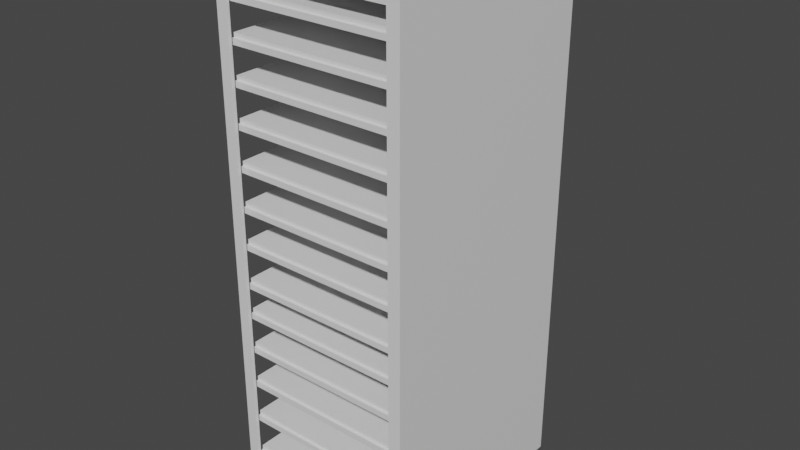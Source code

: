 # Source: UNITY_rACK.blend  (saved by Blender 2.80.75; exported with 4.5.12 LTS)
import bpy
from mathutils import Matrix  # noqa: F401  (used for matrix-valued properties, if any)

bpy.ops.wm.read_factory_settings(use_empty=True)
scene = bpy.context.scene
scene.name = 'Scene'

# ---- collections
col_collection = bpy.data.collections.new('Collection'); scene.collection.children.link(col_collection)

# ---- materials (node trees are filled in below, after node groups)
mat_material_001 = bpy.data.materials.new('Material.001')
mat_material_001.alpha_threshold = 0.0
mat_material_001.use_transparent_shadow = False
mat_material_001.line_color = (0.0, 0.0, 0.0, 1.0)
mat_material_039 = bpy.data.materials.new('Material.039')
mat_material_039.alpha_threshold = 0.0
mat_material_039.use_transparent_shadow = False
mat_material_039.line_color = (0.0, 0.0, 0.0, 1.0)
mat_material = bpy.data.materials.new('Material')
mat_material.alpha_threshold = 0.0
mat_material.use_transparent_shadow = False
mat_material.line_color = (0.0, 0.0, 0.0, 1.0)
mat_material_002 = bpy.data.materials.new('Material.002')
mat_material_002.alpha_threshold = 0.0
mat_material_002.use_transparent_shadow = False
mat_material_002.line_color = (0.0, 0.0, 0.0, 1.0)
mat_material_003 = bpy.data.materials.new('Material.003')
mat_material_003.alpha_threshold = 0.0
mat_material_003.use_transparent_shadow = False
mat_material_003.line_color = (0.0, 0.0, 0.0, 1.0)
mat_material_006 = bpy.data.materials.new('Material.006')
mat_material_006.alpha_threshold = 0.0
mat_material_006.use_transparent_shadow = False
mat_material_006.line_color = (0.0, 0.0, 0.0, 1.0)
mat_material_005 = bpy.data.materials.new('Material.005')
mat_material_005.alpha_threshold = 0.0
mat_material_005.use_transparent_shadow = False
mat_material_005.line_color = (0.0, 0.0, 0.0, 1.0)
mat_material_004 = bpy.data.materials.new('Material.004')
mat_material_004.alpha_threshold = 0.0
mat_material_004.use_transparent_shadow = False
mat_material_004.line_color = (0.0, 0.0, 0.0, 1.0)
mat_material_009 = bpy.data.materials.new('Material.009')
mat_material_009.alpha_threshold = 0.0
mat_material_009.use_transparent_shadow = False
mat_material_009.line_color = (0.0, 0.0, 0.0, 1.0)
mat_material_008 = bpy.data.materials.new('Material.008')
mat_material_008.alpha_threshold = 0.0
mat_material_008.use_transparent_shadow = False
mat_material_008.line_color = (0.0, 0.0, 0.0, 1.0)
mat_material_007 = bpy.data.materials.new('Material.007')
mat_material_007.alpha_threshold = 0.0
mat_material_007.use_transparent_shadow = False
mat_material_007.line_color = (0.0, 0.0, 0.0, 1.0)
mat_material_012 = bpy.data.materials.new('Material.012')
mat_material_012.alpha_threshold = 0.0
mat_material_012.use_transparent_shadow = False
mat_material_012.line_color = (0.0, 0.0, 0.0, 1.0)
mat_material_011 = bpy.data.materials.new('Material.011')
mat_material_011.alpha_threshold = 0.0
mat_material_011.use_transparent_shadow = False
mat_material_011.line_color = (0.0, 0.0, 0.0, 1.0)
mat_material_010 = bpy.data.materials.new('Material.010')
mat_material_010.alpha_threshold = 0.0
mat_material_010.use_transparent_shadow = False
mat_material_010.line_color = (0.0, 0.0, 0.0, 1.0)
mat_material_015 = bpy.data.materials.new('Material.015')
mat_material_015.alpha_threshold = 0.0
mat_material_015.use_transparent_shadow = False
mat_material_015.line_color = (0.0, 0.0, 0.0, 1.0)
mat_material_014 = bpy.data.materials.new('Material.014')
mat_material_014.alpha_threshold = 0.0
mat_material_014.use_transparent_shadow = False
mat_material_014.line_color = (0.0, 0.0, 0.0, 1.0)
mat_material_013 = bpy.data.materials.new('Material.013')
mat_material_013.alpha_threshold = 0.0
mat_material_013.use_transparent_shadow = False
mat_material_013.line_color = (0.0, 0.0, 0.0, 1.0)
mat_material_018 = bpy.data.materials.new('Material.018')
mat_material_018.alpha_threshold = 0.0
mat_material_018.use_transparent_shadow = False
mat_material_018.line_color = (0.0, 0.0, 0.0, 1.0)
mat_material_017 = bpy.data.materials.new('Material.017')
mat_material_017.alpha_threshold = 0.0
mat_material_017.use_transparent_shadow = False
mat_material_017.line_color = (0.0, 0.0, 0.0, 1.0)
mat_material_016 = bpy.data.materials.new('Material.016')
mat_material_016.alpha_threshold = 0.0
mat_material_016.use_transparent_shadow = False
mat_material_016.line_color = (0.0, 0.0, 0.0, 1.0)
mat_material_021 = bpy.data.materials.new('Material.021')
mat_material_021.alpha_threshold = 0.0
mat_material_021.use_transparent_shadow = False
mat_material_021.line_color = (0.0, 0.0, 0.0, 1.0)
mat_material_020 = bpy.data.materials.new('Material.020')
mat_material_020.alpha_threshold = 0.0
mat_material_020.use_transparent_shadow = False
mat_material_020.line_color = (0.0, 0.0, 0.0, 1.0)
mat_material_019 = bpy.data.materials.new('Material.019')
mat_material_019.alpha_threshold = 0.0
mat_material_019.use_transparent_shadow = False
mat_material_019.line_color = (0.0, 0.0, 0.0, 1.0)
mat_material_024 = bpy.data.materials.new('Material.024')
mat_material_024.alpha_threshold = 0.0
mat_material_024.use_transparent_shadow = False
mat_material_024.line_color = (0.0, 0.0, 0.0, 1.0)
mat_material_023 = bpy.data.materials.new('Material.023')
mat_material_023.alpha_threshold = 0.0
mat_material_023.use_transparent_shadow = False
mat_material_023.line_color = (0.0, 0.0, 0.0, 1.0)
mat_material_022 = bpy.data.materials.new('Material.022')
mat_material_022.alpha_threshold = 0.0
mat_material_022.use_transparent_shadow = False
mat_material_022.line_color = (0.0, 0.0, 0.0, 1.0)
mat_material_027 = bpy.data.materials.new('Material.027')
mat_material_027.alpha_threshold = 0.0
mat_material_027.use_transparent_shadow = False
mat_material_027.line_color = (0.0, 0.0, 0.0, 1.0)
mat_material_026 = bpy.data.materials.new('Material.026')
mat_material_026.alpha_threshold = 0.0
mat_material_026.use_transparent_shadow = False
mat_material_026.line_color = (0.0, 0.0, 0.0, 1.0)
mat_material_025 = bpy.data.materials.new('Material.025')
mat_material_025.alpha_threshold = 0.0
mat_material_025.use_transparent_shadow = False
mat_material_025.line_color = (0.0, 0.0, 0.0, 1.0)
mat_material_030 = bpy.data.materials.new('Material.030')
mat_material_030.alpha_threshold = 0.0
mat_material_030.use_transparent_shadow = False
mat_material_030.line_color = (0.0, 0.0, 0.0, 1.0)
mat_material_029 = bpy.data.materials.new('Material.029')
mat_material_029.alpha_threshold = 0.0
mat_material_029.use_transparent_shadow = False
mat_material_029.line_color = (0.0, 0.0, 0.0, 1.0)
mat_material_028 = bpy.data.materials.new('Material.028')
mat_material_028.alpha_threshold = 0.0
mat_material_028.use_transparent_shadow = False
mat_material_028.line_color = (0.0, 0.0, 0.0, 1.0)
mat_material_033 = bpy.data.materials.new('Material.033')
mat_material_033.alpha_threshold = 0.0
mat_material_033.use_transparent_shadow = False
mat_material_033.line_color = (0.0, 0.0, 0.0, 1.0)
mat_material_032 = bpy.data.materials.new('Material.032')
mat_material_032.alpha_threshold = 0.0
mat_material_032.use_transparent_shadow = False
mat_material_032.line_color = (0.0, 0.0, 0.0, 1.0)
mat_material_031 = bpy.data.materials.new('Material.031')
mat_material_031.alpha_threshold = 0.0
mat_material_031.use_transparent_shadow = False
mat_material_031.line_color = (0.0, 0.0, 0.0, 1.0)
mat_material_036 = bpy.data.materials.new('Material.036')
mat_material_036.alpha_threshold = 0.0
mat_material_036.use_transparent_shadow = False
mat_material_036.line_color = (0.0, 0.0, 0.0, 1.0)
mat_material_035 = bpy.data.materials.new('Material.035')
mat_material_035.alpha_threshold = 0.0
mat_material_035.use_transparent_shadow = False
mat_material_035.line_color = (0.0, 0.0, 0.0, 1.0)
mat_material_034 = bpy.data.materials.new('Material.034')
mat_material_034.alpha_threshold = 0.0
mat_material_034.use_transparent_shadow = False
mat_material_034.line_color = (0.0, 0.0, 0.0, 1.0)
mat_material_038 = bpy.data.materials.new('Material.038')
mat_material_038.alpha_threshold = 0.0
mat_material_038.use_transparent_shadow = False
mat_material_038.line_color = (0.0, 0.0, 0.0, 1.0)
mat_material_037 = bpy.data.materials.new('Material.037')
mat_material_037.alpha_threshold = 0.0
mat_material_037.use_transparent_shadow = False
mat_material_037.line_color = (0.0, 0.0, 0.0, 1.0)

# ---- material node trees
mat_material_001.use_nodes = True; mat_material_001.node_tree.nodes.clear()
_N = mat_material_001.node_tree.nodes; _L = mat_material_001.node_tree.links
n0 = _N.new('ShaderNodeOutputMaterial'); n0.name = 'Material Output'; n0.location = (300, 300)
n1 = _N.new('ShaderNodeBsdfPrincipled'); n1.name = 'Principled BSDF'; n1.location = (10, 300)
n1.distribution = 'GGX'
n1.subsurface_method = 'BURLEY'
n1.inputs[2].default_value = 0.4
n1.inputs[3].default_value = 1.45
n1.inputs[27].default_value = (0.0, 0.0, 0.0, 1.0)
n1.inputs[28].default_value = 1.0
_L.new(n1.outputs[0], n0.inputs[0])
n0.is_active_output = True
mat_material_039.use_nodes = True; mat_material_039.node_tree.nodes.clear()
_N = mat_material_039.node_tree.nodes; _L = mat_material_039.node_tree.links
n0 = _N.new('ShaderNodeOutputMaterial'); n0.name = 'Material Output'; n0.location = (300, 300)
n1 = _N.new('ShaderNodeBsdfPrincipled'); n1.name = 'Principled BSDF'; n1.location = (10, 300)
n1.distribution = 'GGX'
n1.subsurface_method = 'BURLEY'
n1.inputs[2].default_value = 0.4
n1.inputs[3].default_value = 1.45
n1.inputs[27].default_value = (0.0, 0.0, 0.0, 1.0)
n1.inputs[28].default_value = 1.0
_L.new(n1.outputs[0], n0.inputs[0])
n0.is_active_output = True
mat_material.use_nodes = True; mat_material.node_tree.nodes.clear()
_N = mat_material.node_tree.nodes; _L = mat_material.node_tree.links
n0 = _N.new('ShaderNodeOutputMaterial'); n0.name = 'Material Output'; n0.location = (300, 300)
n1 = _N.new('ShaderNodeBsdfPrincipled'); n1.name = 'Principled BSDF'; n1.location = (10, 300)
n1.distribution = 'GGX'
n1.subsurface_method = 'BURLEY'
n1.inputs[2].default_value = 0.4
n1.inputs[3].default_value = 1.45
n1.inputs[27].default_value = (0.0, 0.0, 0.0, 1.0)
n1.inputs[28].default_value = 1.0
_L.new(n1.outputs[0], n0.inputs[0])
n0.is_active_output = True
mat_material_002.use_nodes = True; mat_material_002.node_tree.nodes.clear()
_N = mat_material_002.node_tree.nodes; _L = mat_material_002.node_tree.links
n0 = _N.new('ShaderNodeOutputMaterial'); n0.name = 'Material Output'; n0.location = (300, 300)
n1 = _N.new('ShaderNodeBsdfPrincipled'); n1.name = 'Principled BSDF'; n1.location = (10, 300)
n1.distribution = 'GGX'
n1.subsurface_method = 'BURLEY'
n1.inputs[2].default_value = 0.4
n1.inputs[3].default_value = 1.45
n1.inputs[27].default_value = (0.0, 0.0, 0.0, 1.0)
n1.inputs[28].default_value = 1.0
_L.new(n1.outputs[0], n0.inputs[0])
n0.is_active_output = True
mat_material_003.use_nodes = True; mat_material_003.node_tree.nodes.clear()
_N = mat_material_003.node_tree.nodes; _L = mat_material_003.node_tree.links
n0 = _N.new('ShaderNodeOutputMaterial'); n0.name = 'Material Output'; n0.location = (300, 300)
n1 = _N.new('ShaderNodeBsdfPrincipled'); n1.name = 'Principled BSDF'; n1.location = (10, 300)
n1.distribution = 'GGX'
n1.subsurface_method = 'BURLEY'
n1.inputs[2].default_value = 0.4
n1.inputs[3].default_value = 1.45
n1.inputs[27].default_value = (0.0, 0.0, 0.0, 1.0)
n1.inputs[28].default_value = 1.0
_L.new(n1.outputs[0], n0.inputs[0])
n0.is_active_output = True
mat_material_006.use_nodes = True; mat_material_006.node_tree.nodes.clear()
_N = mat_material_006.node_tree.nodes; _L = mat_material_006.node_tree.links
n0 = _N.new('ShaderNodeOutputMaterial'); n0.name = 'Material Output'; n0.location = (300, 300)
n1 = _N.new('ShaderNodeBsdfPrincipled'); n1.name = 'Principled BSDF'; n1.location = (10, 300)
n1.distribution = 'GGX'
n1.subsurface_method = 'BURLEY'
n1.inputs[2].default_value = 0.4
n1.inputs[3].default_value = 1.45
n1.inputs[27].default_value = (0.0, 0.0, 0.0, 1.0)
n1.inputs[28].default_value = 1.0
_L.new(n1.outputs[0], n0.inputs[0])
n0.is_active_output = True
mat_material_005.use_nodes = True; mat_material_005.node_tree.nodes.clear()
_N = mat_material_005.node_tree.nodes; _L = mat_material_005.node_tree.links
n0 = _N.new('ShaderNodeOutputMaterial'); n0.name = 'Material Output'; n0.location = (300, 300)
n1 = _N.new('ShaderNodeBsdfPrincipled'); n1.name = 'Principled BSDF'; n1.location = (10, 300)
n1.distribution = 'GGX'
n1.subsurface_method = 'BURLEY'
n1.inputs[2].default_value = 0.4
n1.inputs[3].default_value = 1.45
n1.inputs[27].default_value = (0.0, 0.0, 0.0, 1.0)
n1.inputs[28].default_value = 1.0
_L.new(n1.outputs[0], n0.inputs[0])
n0.is_active_output = True
mat_material_004.use_nodes = True; mat_material_004.node_tree.nodes.clear()
_N = mat_material_004.node_tree.nodes; _L = mat_material_004.node_tree.links
n0 = _N.new('ShaderNodeOutputMaterial'); n0.name = 'Material Output'; n0.location = (300, 300)
n1 = _N.new('ShaderNodeBsdfPrincipled'); n1.name = 'Principled BSDF'; n1.location = (10, 300)
n1.distribution = 'GGX'
n1.subsurface_method = 'BURLEY'
n1.inputs[2].default_value = 0.4
n1.inputs[3].default_value = 1.45
n1.inputs[27].default_value = (0.0, 0.0, 0.0, 1.0)
n1.inputs[28].default_value = 1.0
_L.new(n1.outputs[0], n0.inputs[0])
n0.is_active_output = True
mat_material_009.use_nodes = True; mat_material_009.node_tree.nodes.clear()
_N = mat_material_009.node_tree.nodes; _L = mat_material_009.node_tree.links
n0 = _N.new('ShaderNodeOutputMaterial'); n0.name = 'Material Output'; n0.location = (300, 300)
n1 = _N.new('ShaderNodeBsdfPrincipled'); n1.name = 'Principled BSDF'; n1.location = (10, 300)
n1.distribution = 'GGX'
n1.subsurface_method = 'BURLEY'
n1.inputs[2].default_value = 0.4
n1.inputs[3].default_value = 1.45
n1.inputs[27].default_value = (0.0, 0.0, 0.0, 1.0)
n1.inputs[28].default_value = 1.0
_L.new(n1.outputs[0], n0.inputs[0])
n0.is_active_output = True
mat_material_008.use_nodes = True; mat_material_008.node_tree.nodes.clear()
_N = mat_material_008.node_tree.nodes; _L = mat_material_008.node_tree.links
n0 = _N.new('ShaderNodeOutputMaterial'); n0.name = 'Material Output'; n0.location = (300, 300)
n1 = _N.new('ShaderNodeBsdfPrincipled'); n1.name = 'Principled BSDF'; n1.location = (10, 300)
n1.distribution = 'GGX'
n1.subsurface_method = 'BURLEY'
n1.inputs[2].default_value = 0.4
n1.inputs[3].default_value = 1.45
n1.inputs[27].default_value = (0.0, 0.0, 0.0, 1.0)
n1.inputs[28].default_value = 1.0
_L.new(n1.outputs[0], n0.inputs[0])
n0.is_active_output = True
mat_material_007.use_nodes = True; mat_material_007.node_tree.nodes.clear()
_N = mat_material_007.node_tree.nodes; _L = mat_material_007.node_tree.links
n0 = _N.new('ShaderNodeOutputMaterial'); n0.name = 'Material Output'; n0.location = (300, 300)
n1 = _N.new('ShaderNodeBsdfPrincipled'); n1.name = 'Principled BSDF'; n1.location = (10, 300)
n1.distribution = 'GGX'
n1.subsurface_method = 'BURLEY'
n1.inputs[2].default_value = 0.4
n1.inputs[3].default_value = 1.45
n1.inputs[27].default_value = (0.0, 0.0, 0.0, 1.0)
n1.inputs[28].default_value = 1.0
_L.new(n1.outputs[0], n0.inputs[0])
n0.is_active_output = True
mat_material_012.use_nodes = True; mat_material_012.node_tree.nodes.clear()
_N = mat_material_012.node_tree.nodes; _L = mat_material_012.node_tree.links
n0 = _N.new('ShaderNodeOutputMaterial'); n0.name = 'Material Output'; n0.location = (300, 300)
n1 = _N.new('ShaderNodeBsdfPrincipled'); n1.name = 'Principled BSDF'; n1.location = (10, 300)
n1.distribution = 'GGX'
n1.subsurface_method = 'BURLEY'
n1.inputs[2].default_value = 0.4
n1.inputs[3].default_value = 1.45
n1.inputs[27].default_value = (0.0, 0.0, 0.0, 1.0)
n1.inputs[28].default_value = 1.0
_L.new(n1.outputs[0], n0.inputs[0])
n0.is_active_output = True
mat_material_011.use_nodes = True; mat_material_011.node_tree.nodes.clear()
_N = mat_material_011.node_tree.nodes; _L = mat_material_011.node_tree.links
n0 = _N.new('ShaderNodeOutputMaterial'); n0.name = 'Material Output'; n0.location = (300, 300)
n1 = _N.new('ShaderNodeBsdfPrincipled'); n1.name = 'Principled BSDF'; n1.location = (10, 300)
n1.distribution = 'GGX'
n1.subsurface_method = 'BURLEY'
n1.inputs[2].default_value = 0.4
n1.inputs[3].default_value = 1.45
n1.inputs[27].default_value = (0.0, 0.0, 0.0, 1.0)
n1.inputs[28].default_value = 1.0
_L.new(n1.outputs[0], n0.inputs[0])
n0.is_active_output = True
mat_material_010.use_nodes = True; mat_material_010.node_tree.nodes.clear()
_N = mat_material_010.node_tree.nodes; _L = mat_material_010.node_tree.links
n0 = _N.new('ShaderNodeOutputMaterial'); n0.name = 'Material Output'; n0.location = (300, 300)
n1 = _N.new('ShaderNodeBsdfPrincipled'); n1.name = 'Principled BSDF'; n1.location = (10, 300)
n1.distribution = 'GGX'
n1.subsurface_method = 'BURLEY'
n1.inputs[2].default_value = 0.4
n1.inputs[3].default_value = 1.45
n1.inputs[27].default_value = (0.0, 0.0, 0.0, 1.0)
n1.inputs[28].default_value = 1.0
_L.new(n1.outputs[0], n0.inputs[0])
n0.is_active_output = True
mat_material_015.use_nodes = True; mat_material_015.node_tree.nodes.clear()
_N = mat_material_015.node_tree.nodes; _L = mat_material_015.node_tree.links
n0 = _N.new('ShaderNodeOutputMaterial'); n0.name = 'Material Output'; n0.location = (300, 300)
n1 = _N.new('ShaderNodeBsdfPrincipled'); n1.name = 'Principled BSDF'; n1.location = (10, 300)
n1.distribution = 'GGX'
n1.subsurface_method = 'BURLEY'
n1.inputs[2].default_value = 0.4
n1.inputs[3].default_value = 1.45
n1.inputs[27].default_value = (0.0, 0.0, 0.0, 1.0)
n1.inputs[28].default_value = 1.0
_L.new(n1.outputs[0], n0.inputs[0])
n0.is_active_output = True
mat_material_014.use_nodes = True; mat_material_014.node_tree.nodes.clear()
_N = mat_material_014.node_tree.nodes; _L = mat_material_014.node_tree.links
n0 = _N.new('ShaderNodeOutputMaterial'); n0.name = 'Material Output'; n0.location = (300, 300)
n1 = _N.new('ShaderNodeBsdfPrincipled'); n1.name = 'Principled BSDF'; n1.location = (10, 300)
n1.distribution = 'GGX'
n1.subsurface_method = 'BURLEY'
n1.inputs[2].default_value = 0.4
n1.inputs[3].default_value = 1.45
n1.inputs[27].default_value = (0.0, 0.0, 0.0, 1.0)
n1.inputs[28].default_value = 1.0
_L.new(n1.outputs[0], n0.inputs[0])
n0.is_active_output = True
mat_material_013.use_nodes = True; mat_material_013.node_tree.nodes.clear()
_N = mat_material_013.node_tree.nodes; _L = mat_material_013.node_tree.links
n0 = _N.new('ShaderNodeOutputMaterial'); n0.name = 'Material Output'; n0.location = (300, 300)
n1 = _N.new('ShaderNodeBsdfPrincipled'); n1.name = 'Principled BSDF'; n1.location = (10, 300)
n1.distribution = 'GGX'
n1.subsurface_method = 'BURLEY'
n1.inputs[2].default_value = 0.4
n1.inputs[3].default_value = 1.45
n1.inputs[27].default_value = (0.0, 0.0, 0.0, 1.0)
n1.inputs[28].default_value = 1.0
_L.new(n1.outputs[0], n0.inputs[0])
n0.is_active_output = True
mat_material_018.use_nodes = True; mat_material_018.node_tree.nodes.clear()
_N = mat_material_018.node_tree.nodes; _L = mat_material_018.node_tree.links
n0 = _N.new('ShaderNodeOutputMaterial'); n0.name = 'Material Output'; n0.location = (300, 300)
n1 = _N.new('ShaderNodeBsdfPrincipled'); n1.name = 'Principled BSDF'; n1.location = (10, 300)
n1.distribution = 'GGX'
n1.subsurface_method = 'BURLEY'
n1.inputs[2].default_value = 0.4
n1.inputs[3].default_value = 1.45
n1.inputs[27].default_value = (0.0, 0.0, 0.0, 1.0)
n1.inputs[28].default_value = 1.0
_L.new(n1.outputs[0], n0.inputs[0])
n0.is_active_output = True
mat_material_017.use_nodes = True; mat_material_017.node_tree.nodes.clear()
_N = mat_material_017.node_tree.nodes; _L = mat_material_017.node_tree.links
n0 = _N.new('ShaderNodeOutputMaterial'); n0.name = 'Material Output'; n0.location = (300, 300)
n1 = _N.new('ShaderNodeBsdfPrincipled'); n1.name = 'Principled BSDF'; n1.location = (10, 300)
n1.distribution = 'GGX'
n1.subsurface_method = 'BURLEY'
n1.inputs[2].default_value = 0.4
n1.inputs[3].default_value = 1.45
n1.inputs[27].default_value = (0.0, 0.0, 0.0, 1.0)
n1.inputs[28].default_value = 1.0
_L.new(n1.outputs[0], n0.inputs[0])
n0.is_active_output = True
mat_material_016.use_nodes = True; mat_material_016.node_tree.nodes.clear()
_N = mat_material_016.node_tree.nodes; _L = mat_material_016.node_tree.links
n0 = _N.new('ShaderNodeOutputMaterial'); n0.name = 'Material Output'; n0.location = (300, 300)
n1 = _N.new('ShaderNodeBsdfPrincipled'); n1.name = 'Principled BSDF'; n1.location = (10, 300)
n1.distribution = 'GGX'
n1.subsurface_method = 'BURLEY'
n1.inputs[2].default_value = 0.4
n1.inputs[3].default_value = 1.45
n1.inputs[27].default_value = (0.0, 0.0, 0.0, 1.0)
n1.inputs[28].default_value = 1.0
_L.new(n1.outputs[0], n0.inputs[0])
n0.is_active_output = True
mat_material_021.use_nodes = True; mat_material_021.node_tree.nodes.clear()
_N = mat_material_021.node_tree.nodes; _L = mat_material_021.node_tree.links
n0 = _N.new('ShaderNodeOutputMaterial'); n0.name = 'Material Output'; n0.location = (300, 300)
n1 = _N.new('ShaderNodeBsdfPrincipled'); n1.name = 'Principled BSDF'; n1.location = (10, 300)
n1.distribution = 'GGX'
n1.subsurface_method = 'BURLEY'
n1.inputs[2].default_value = 0.4
n1.inputs[3].default_value = 1.45
n1.inputs[27].default_value = (0.0, 0.0, 0.0, 1.0)
n1.inputs[28].default_value = 1.0
_L.new(n1.outputs[0], n0.inputs[0])
n0.is_active_output = True
mat_material_020.use_nodes = True; mat_material_020.node_tree.nodes.clear()
_N = mat_material_020.node_tree.nodes; _L = mat_material_020.node_tree.links
n0 = _N.new('ShaderNodeOutputMaterial'); n0.name = 'Material Output'; n0.location = (300, 300)
n1 = _N.new('ShaderNodeBsdfPrincipled'); n1.name = 'Principled BSDF'; n1.location = (10, 300)
n1.distribution = 'GGX'
n1.subsurface_method = 'BURLEY'
n1.inputs[2].default_value = 0.4
n1.inputs[3].default_value = 1.45
n1.inputs[27].default_value = (0.0, 0.0, 0.0, 1.0)
n1.inputs[28].default_value = 1.0
_L.new(n1.outputs[0], n0.inputs[0])
n0.is_active_output = True
mat_material_019.use_nodes = True; mat_material_019.node_tree.nodes.clear()
_N = mat_material_019.node_tree.nodes; _L = mat_material_019.node_tree.links
n0 = _N.new('ShaderNodeOutputMaterial'); n0.name = 'Material Output'; n0.location = (300, 300)
n1 = _N.new('ShaderNodeBsdfPrincipled'); n1.name = 'Principled BSDF'; n1.location = (10, 300)
n1.distribution = 'GGX'
n1.subsurface_method = 'BURLEY'
n1.inputs[2].default_value = 0.4
n1.inputs[3].default_value = 1.45
n1.inputs[27].default_value = (0.0, 0.0, 0.0, 1.0)
n1.inputs[28].default_value = 1.0
_L.new(n1.outputs[0], n0.inputs[0])
n0.is_active_output = True
mat_material_024.use_nodes = True; mat_material_024.node_tree.nodes.clear()
_N = mat_material_024.node_tree.nodes; _L = mat_material_024.node_tree.links
n0 = _N.new('ShaderNodeOutputMaterial'); n0.name = 'Material Output'; n0.location = (300, 300)
n1 = _N.new('ShaderNodeBsdfPrincipled'); n1.name = 'Principled BSDF'; n1.location = (10, 300)
n1.distribution = 'GGX'
n1.subsurface_method = 'BURLEY'
n1.inputs[2].default_value = 0.4
n1.inputs[3].default_value = 1.45
n1.inputs[27].default_value = (0.0, 0.0, 0.0, 1.0)
n1.inputs[28].default_value = 1.0
_L.new(n1.outputs[0], n0.inputs[0])
n0.is_active_output = True
mat_material_023.use_nodes = True; mat_material_023.node_tree.nodes.clear()
_N = mat_material_023.node_tree.nodes; _L = mat_material_023.node_tree.links
n0 = _N.new('ShaderNodeOutputMaterial'); n0.name = 'Material Output'; n0.location = (300, 300)
n1 = _N.new('ShaderNodeBsdfPrincipled'); n1.name = 'Principled BSDF'; n1.location = (10, 300)
n1.distribution = 'GGX'
n1.subsurface_method = 'BURLEY'
n1.inputs[2].default_value = 0.4
n1.inputs[3].default_value = 1.45
n1.inputs[27].default_value = (0.0, 0.0, 0.0, 1.0)
n1.inputs[28].default_value = 1.0
_L.new(n1.outputs[0], n0.inputs[0])
n0.is_active_output = True
mat_material_022.use_nodes = True; mat_material_022.node_tree.nodes.clear()
_N = mat_material_022.node_tree.nodes; _L = mat_material_022.node_tree.links
n0 = _N.new('ShaderNodeOutputMaterial'); n0.name = 'Material Output'; n0.location = (300, 300)
n1 = _N.new('ShaderNodeBsdfPrincipled'); n1.name = 'Principled BSDF'; n1.location = (10, 300)
n1.distribution = 'GGX'
n1.subsurface_method = 'BURLEY'
n1.inputs[2].default_value = 0.4
n1.inputs[3].default_value = 1.45
n1.inputs[27].default_value = (0.0, 0.0, 0.0, 1.0)
n1.inputs[28].default_value = 1.0
_L.new(n1.outputs[0], n0.inputs[0])
n0.is_active_output = True
mat_material_027.use_nodes = True; mat_material_027.node_tree.nodes.clear()
_N = mat_material_027.node_tree.nodes; _L = mat_material_027.node_tree.links
n0 = _N.new('ShaderNodeOutputMaterial'); n0.name = 'Material Output'; n0.location = (300, 300)
n1 = _N.new('ShaderNodeBsdfPrincipled'); n1.name = 'Principled BSDF'; n1.location = (10, 300)
n1.distribution = 'GGX'
n1.subsurface_method = 'BURLEY'
n1.inputs[2].default_value = 0.4
n1.inputs[3].default_value = 1.45
n1.inputs[27].default_value = (0.0, 0.0, 0.0, 1.0)
n1.inputs[28].default_value = 1.0
_L.new(n1.outputs[0], n0.inputs[0])
n0.is_active_output = True
mat_material_026.use_nodes = True; mat_material_026.node_tree.nodes.clear()
_N = mat_material_026.node_tree.nodes; _L = mat_material_026.node_tree.links
n0 = _N.new('ShaderNodeOutputMaterial'); n0.name = 'Material Output'; n0.location = (300, 300)
n1 = _N.new('ShaderNodeBsdfPrincipled'); n1.name = 'Principled BSDF'; n1.location = (10, 300)
n1.distribution = 'GGX'
n1.subsurface_method = 'BURLEY'
n1.inputs[2].default_value = 0.4
n1.inputs[3].default_value = 1.45
n1.inputs[27].default_value = (0.0, 0.0, 0.0, 1.0)
n1.inputs[28].default_value = 1.0
_L.new(n1.outputs[0], n0.inputs[0])
n0.is_active_output = True
mat_material_025.use_nodes = True; mat_material_025.node_tree.nodes.clear()
_N = mat_material_025.node_tree.nodes; _L = mat_material_025.node_tree.links
n0 = _N.new('ShaderNodeOutputMaterial'); n0.name = 'Material Output'; n0.location = (300, 300)
n1 = _N.new('ShaderNodeBsdfPrincipled'); n1.name = 'Principled BSDF'; n1.location = (10, 300)
n1.distribution = 'GGX'
n1.subsurface_method = 'BURLEY'
n1.inputs[2].default_value = 0.4
n1.inputs[3].default_value = 1.45
n1.inputs[27].default_value = (0.0, 0.0, 0.0, 1.0)
n1.inputs[28].default_value = 1.0
_L.new(n1.outputs[0], n0.inputs[0])
n0.is_active_output = True
mat_material_030.use_nodes = True; mat_material_030.node_tree.nodes.clear()
_N = mat_material_030.node_tree.nodes; _L = mat_material_030.node_tree.links
n0 = _N.new('ShaderNodeOutputMaterial'); n0.name = 'Material Output'; n0.location = (300, 300)
n1 = _N.new('ShaderNodeBsdfPrincipled'); n1.name = 'Principled BSDF'; n1.location = (10, 300)
n1.distribution = 'GGX'
n1.subsurface_method = 'BURLEY'
n1.inputs[2].default_value = 0.4
n1.inputs[3].default_value = 1.45
n1.inputs[27].default_value = (0.0, 0.0, 0.0, 1.0)
n1.inputs[28].default_value = 1.0
_L.new(n1.outputs[0], n0.inputs[0])
n0.is_active_output = True
mat_material_029.use_nodes = True; mat_material_029.node_tree.nodes.clear()
_N = mat_material_029.node_tree.nodes; _L = mat_material_029.node_tree.links
n0 = _N.new('ShaderNodeOutputMaterial'); n0.name = 'Material Output'; n0.location = (300, 300)
n1 = _N.new('ShaderNodeBsdfPrincipled'); n1.name = 'Principled BSDF'; n1.location = (10, 300)
n1.distribution = 'GGX'
n1.subsurface_method = 'BURLEY'
n1.inputs[2].default_value = 0.4
n1.inputs[3].default_value = 1.45
n1.inputs[27].default_value = (0.0, 0.0, 0.0, 1.0)
n1.inputs[28].default_value = 1.0
_L.new(n1.outputs[0], n0.inputs[0])
n0.is_active_output = True
mat_material_028.use_nodes = True; mat_material_028.node_tree.nodes.clear()
_N = mat_material_028.node_tree.nodes; _L = mat_material_028.node_tree.links
n0 = _N.new('ShaderNodeOutputMaterial'); n0.name = 'Material Output'; n0.location = (300, 300)
n1 = _N.new('ShaderNodeBsdfPrincipled'); n1.name = 'Principled BSDF'; n1.location = (10, 300)
n1.distribution = 'GGX'
n1.subsurface_method = 'BURLEY'
n1.inputs[2].default_value = 0.4
n1.inputs[3].default_value = 1.45
n1.inputs[27].default_value = (0.0, 0.0, 0.0, 1.0)
n1.inputs[28].default_value = 1.0
_L.new(n1.outputs[0], n0.inputs[0])
n0.is_active_output = True
mat_material_033.use_nodes = True; mat_material_033.node_tree.nodes.clear()
_N = mat_material_033.node_tree.nodes; _L = mat_material_033.node_tree.links
n0 = _N.new('ShaderNodeOutputMaterial'); n0.name = 'Material Output'; n0.location = (300, 300)
n1 = _N.new('ShaderNodeBsdfPrincipled'); n1.name = 'Principled BSDF'; n1.location = (10, 300)
n1.distribution = 'GGX'
n1.subsurface_method = 'BURLEY'
n1.inputs[2].default_value = 0.4
n1.inputs[3].default_value = 1.45
n1.inputs[27].default_value = (0.0, 0.0, 0.0, 1.0)
n1.inputs[28].default_value = 1.0
_L.new(n1.outputs[0], n0.inputs[0])
n0.is_active_output = True
mat_material_032.use_nodes = True; mat_material_032.node_tree.nodes.clear()
_N = mat_material_032.node_tree.nodes; _L = mat_material_032.node_tree.links
n0 = _N.new('ShaderNodeOutputMaterial'); n0.name = 'Material Output'; n0.location = (300, 300)
n1 = _N.new('ShaderNodeBsdfPrincipled'); n1.name = 'Principled BSDF'; n1.location = (10, 300)
n1.distribution = 'GGX'
n1.subsurface_method = 'BURLEY'
n1.inputs[2].default_value = 0.4
n1.inputs[3].default_value = 1.45
n1.inputs[27].default_value = (0.0, 0.0, 0.0, 1.0)
n1.inputs[28].default_value = 1.0
_L.new(n1.outputs[0], n0.inputs[0])
n0.is_active_output = True
mat_material_031.use_nodes = True; mat_material_031.node_tree.nodes.clear()
_N = mat_material_031.node_tree.nodes; _L = mat_material_031.node_tree.links
n0 = _N.new('ShaderNodeOutputMaterial'); n0.name = 'Material Output'; n0.location = (300, 300)
n1 = _N.new('ShaderNodeBsdfPrincipled'); n1.name = 'Principled BSDF'; n1.location = (10, 300)
n1.distribution = 'GGX'
n1.subsurface_method = 'BURLEY'
n1.inputs[2].default_value = 0.4
n1.inputs[3].default_value = 1.45
n1.inputs[27].default_value = (0.0, 0.0, 0.0, 1.0)
n1.inputs[28].default_value = 1.0
_L.new(n1.outputs[0], n0.inputs[0])
n0.is_active_output = True
mat_material_036.use_nodes = True; mat_material_036.node_tree.nodes.clear()
_N = mat_material_036.node_tree.nodes; _L = mat_material_036.node_tree.links
n0 = _N.new('ShaderNodeOutputMaterial'); n0.name = 'Material Output'; n0.location = (300, 300)
n1 = _N.new('ShaderNodeBsdfPrincipled'); n1.name = 'Principled BSDF'; n1.location = (10, 300)
n1.distribution = 'GGX'
n1.subsurface_method = 'BURLEY'
n1.inputs[2].default_value = 0.4
n1.inputs[3].default_value = 1.45
n1.inputs[27].default_value = (0.0, 0.0, 0.0, 1.0)
n1.inputs[28].default_value = 1.0
_L.new(n1.outputs[0], n0.inputs[0])
n0.is_active_output = True
mat_material_035.use_nodes = True; mat_material_035.node_tree.nodes.clear()
_N = mat_material_035.node_tree.nodes; _L = mat_material_035.node_tree.links
n0 = _N.new('ShaderNodeOutputMaterial'); n0.name = 'Material Output'; n0.location = (300, 300)
n1 = _N.new('ShaderNodeBsdfPrincipled'); n1.name = 'Principled BSDF'; n1.location = (10, 300)
n1.distribution = 'GGX'
n1.subsurface_method = 'BURLEY'
n1.inputs[2].default_value = 0.4
n1.inputs[3].default_value = 1.45
n1.inputs[27].default_value = (0.0, 0.0, 0.0, 1.0)
n1.inputs[28].default_value = 1.0
_L.new(n1.outputs[0], n0.inputs[0])
n0.is_active_output = True
mat_material_034.use_nodes = True; mat_material_034.node_tree.nodes.clear()
_N = mat_material_034.node_tree.nodes; _L = mat_material_034.node_tree.links
n0 = _N.new('ShaderNodeOutputMaterial'); n0.name = 'Material Output'; n0.location = (300, 300)
n1 = _N.new('ShaderNodeBsdfPrincipled'); n1.name = 'Principled BSDF'; n1.location = (10, 300)
n1.distribution = 'GGX'
n1.subsurface_method = 'BURLEY'
n1.inputs[2].default_value = 0.4
n1.inputs[3].default_value = 1.45
n1.inputs[27].default_value = (0.0, 0.0, 0.0, 1.0)
n1.inputs[28].default_value = 1.0
_L.new(n1.outputs[0], n0.inputs[0])
n0.is_active_output = True
mat_material_038.use_nodes = True; mat_material_038.node_tree.nodes.clear()
_N = mat_material_038.node_tree.nodes; _L = mat_material_038.node_tree.links
n0 = _N.new('ShaderNodeOutputMaterial'); n0.name = 'Material Output'; n0.location = (300, 300)
n1 = _N.new('ShaderNodeBsdfPrincipled'); n1.name = 'Principled BSDF'; n1.location = (10, 300)
n1.distribution = 'GGX'
n1.subsurface_method = 'BURLEY'
n1.inputs[2].default_value = 0.4
n1.inputs[3].default_value = 1.45
n1.inputs[27].default_value = (0.0, 0.0, 0.0, 1.0)
n1.inputs[28].default_value = 1.0
_L.new(n1.outputs[0], n0.inputs[0])
n0.is_active_output = True
mat_material_037.use_nodes = True; mat_material_037.node_tree.nodes.clear()
_N = mat_material_037.node_tree.nodes; _L = mat_material_037.node_tree.links
n0 = _N.new('ShaderNodeOutputMaterial'); n0.name = 'Material Output'; n0.location = (300, 300)
n1 = _N.new('ShaderNodeBsdfPrincipled'); n1.name = 'Principled BSDF'; n1.location = (10, 300)
n1.distribution = 'GGX'
n1.subsurface_method = 'BURLEY'
n1.inputs[2].default_value = 0.4
n1.inputs[3].default_value = 1.45
n1.inputs[27].default_value = (0.0, 0.0, 0.0, 1.0)
n1.inputs[28].default_value = 1.0
_L.new(n1.outputs[0], n0.inputs[0])
n0.is_active_output = True

# ---- world
world_world = bpy.data.worlds.new('World'); scene.world = world_world
world_world.use_nodes = True; world_world.node_tree.nodes.clear()
_N = world_world.node_tree.nodes; _L = world_world.node_tree.links
n0 = _N.new('ShaderNodeOutputWorld'); n0.name = 'World Output'; n0.location = (300, 300)
n1 = _N.new('ShaderNodeBackground'); n1.name = 'Background'; n1.location = (10, 300)
n1.inputs[0].default_value = (0.05088, 0.05088, 0.05088, 1.0)
_L.new(n1.outputs[0], n0.inputs[0])
n0.is_active_output = True
world_world.color = (0.05088, 0.05088, 0.05088)
world_world.use_sun_shadow = False
world_world.sun_shadow_jitter_overblur = 0.0

# ---- meshes
me_cube_001 = bpy.data.meshes.new('Cube.001')
me_cube_001.from_pydata([(1.0, 0.9333, 0.9333), (1.0, 0.9333, -0.9333), (1.0, -0.9333, 0.9333), (1.0, -0.9333, -0.9333), (-1.0, 1.0, 1.0), (-1.0, 1.0, -1.0), (-1.0, -1.0, 1.0), (-1.0, -1.0, -1.0), (1.0, 1.0, 1.0), (1.0, 1.0, -1.0), (1.0, -1.0, 1.0), (1.0, -1.0, -1.0), (-0.8512, 0.9333, 0.9333), (-0.8512, 0.9333, -0.9333), (-0.8512, -0.9333, 0.9333), (-0.8512, -0.9333, -0.9333), (0.8853, 1.0, -1.0), (0.8853, -1.0, 1.0), (0.8853, -1.0, -1.0), (0.8853, 1.0, 1.0), (-0.8691, 1.0, -1.0), (-0.8691, -1.0, 1.0), (-0.8691, -1.0, -1.0), (-0.8691, 1.0, 1.0), (1.0, 1.0, -0.9494), (-1.0, -1.0, -0.9494), (1.0, -1.0, -0.9494), (-1.0, 1.0, -0.9494), (1.0, 0.9333, -0.8861), (1.0, -0.9333, -0.8861), (-0.8512, 0.9333, -0.8861), (-0.8512, -0.9333, -0.8861), (0.8853, 1.0, -0.9494), (0.8853, -1.0, -0.9494), (-0.8691, 1.0, -0.9494), (-0.8691, -1.0, -0.9494), (-1.0, -1.0, 0.9494), (1.0, 1.0, 0.9494), (1.0, -1.0, 0.9494), (-1.0, 1.0, 0.9494), (1.0, 0.9333, 0.8861), (1.0, -0.9333, 0.8861), (-0.8512, 0.9333, 0.8861), (-0.8512, -0.9333, 0.8861), (0.8853, 1.0, 0.9494), (0.8853, -1.0, 0.9494), (-0.8691, 1.0, 0.9494), (-0.8691, -1.0, 0.9494)], [], [(23, 4, 6, 21), (47, 21, 6, 36), (36, 6, 4, 39), (16, 9, 11, 18), (3, 1, 13, 15), (44, 19, 8, 37), (28, 1, 9, 24), (41, 2, 10, 38), (2, 0, 8, 10), (1, 3, 11, 9), (42, 12, 14, 43), (29, 3, 15, 31), (0, 2, 14, 12), (40, 0, 12, 42), (46, 23, 19, 44), (20, 16, 18, 22), (38, 10, 17, 45), (8, 19, 17, 10), (5, 20, 22, 7), (39, 4, 23, 46), (45, 17, 21, 47), (19, 23, 21, 17), (18, 33, 35, 22), (5, 27, 34, 20), (11, 26, 33, 18), (20, 34, 32, 16), (1, 28, 30, 13), (13, 30, 31, 15), (3, 29, 26, 11), (40, 28, 24, 37), (16, 32, 24, 9), (7, 25, 27, 5), (22, 35, 25, 7), (0, 40, 37, 8), (2, 41, 43, 14), (27, 39, 46, 34), (26, 38, 45, 33), (30, 42, 43, 31), (29, 41, 38, 26), (32, 44, 37, 24), (25, 36, 39, 27), (35, 47, 36, 25)])
_uv = me_cube_001.uv_layers.new(name='UVMap')
_uv.uv.foreach_set('vector', [0.6086, 0.0, 0.625, 0.0, 0.625, 0.25, 0.6086, 0.25, 0.6187, 0.4836, 0.625, 0.4836, 0.625, 0.5, 0.6187, 0.5, 0.6187, 0.5, 0.625, 0.5, 0.625, 0.75, 0.6187, 0.75, 0.6107, 0.75, 0.625, 0.75, 0.625, 1.0, 0.6107, 1.0, 0.1333, 0.7417, 0.1333, 0.5083, 0.1333, 0.5083, 0.1333, 0.7417, 0.8687, 0.7357, 0.875, 0.7357, 0.875, 0.75, 0.8687, 0.75, 0.1392, 0.5083, 0.1333, 0.5083, 0.125, 0.5, 0.1313, 0.5, 0.3608, 0.7417, 0.3667, 0.7417, 0.375, 0.75, 0.3687, 0.75, 0.3667, 0.7417, 0.3667, 0.5083, 0.375, 0.5, 0.375, 0.75, 0.1333, 0.5083, 0.1333, 0.7417, 0.125, 0.75, 0.125, 0.5, 0.3608, 0.5083, 0.3667, 0.5083, 0.3667, 0.7417, 0.3608, 0.7417, 0.1392, 0.7417, 0.1333, 0.7417, 0.1333, 0.7417, 0.1392, 0.7417, 0.3667, 0.5083, 0.3667, 0.7417, 0.3667, 0.7417, 0.3667, 0.5083, 0.3608, 0.5083, 0.3667, 0.5083, 0.3667, 0.5083, 0.3608, 0.5083, 0.8687, 0.5164, 0.875, 0.5164, 0.875, 0.7357, 0.8687, 0.7357, 0.3914, 0.75, 0.6107, 0.75, 0.6107, 1.0, 0.3914, 1.0, 0.6187, 0.25, 0.625, 0.25, 0.625, 0.2643, 0.6187, 0.2643, 0.375, 0.0, 0.3893, 0.0, 0.3893, 0.25, 0.375, 0.25, 0.375, 0.75, 0.3914, 0.75, 0.3914, 1.0, 0.375, 1.0, 0.8687, 0.5, 0.875, 0.5, 0.875, 0.5164, 0.8687, 0.5164, 0.6187, 0.2643, 0.625, 0.2643, 0.625, 0.4836, 0.6187, 0.4836, 0.3893, 0.0, 0.6086, 0.0, 0.6086, 0.25, 0.3893, 0.25, 0.375, 0.2643, 0.3813, 0.2643, 0.3813, 0.4836, 0.375, 0.4836, 0.625, 0.5, 0.6313, 0.5, 0.6313, 0.5164, 0.625, 0.5164, 0.375, 0.25, 0.3813, 0.25, 0.3813, 0.2643, 0.375, 0.2643, 0.625, 0.5164, 0.6313, 0.5164, 0.6313, 0.7357, 0.625, 0.7357, 0.1333, 0.5083, 0.1392, 0.5083, 0.1392, 0.5083, 0.1333, 0.5083, 0.1333, 0.5083, 0.1392, 0.5083, 0.1392, 0.7417, 0.1333, 0.7417, 0.1333, 0.7417, 0.1392, 0.7417, 0.1313, 0.75, 0.125, 0.75, 0.3608, 0.5083, 0.1392, 0.5083, 0.1313, 0.5, 0.3687, 0.5, 0.625, 0.7357, 0.6313, 0.7357, 0.6313, 0.75, 0.625, 0.75, 0.375, 0.5, 0.3813, 0.5, 0.3813, 0.75, 0.375, 0.75, 0.375, 0.4836, 0.3813, 0.4836, 0.3813, 0.5, 0.375, 0.5, 0.3667, 0.5083, 0.3608, 0.5083, 0.3687, 0.5, 0.375, 0.5, 0.3667, 0.7417, 0.3608, 0.7417, 0.3608, 0.7417, 0.3667, 0.7417, 0.6313, 0.5, 0.8687, 0.5, 0.8687, 0.5164, 0.6313, 0.5164, 0.3813, 0.25, 0.6187, 0.25, 0.6187, 0.2643, 0.3813, 0.2643, 0.1392, 0.5083, 0.3608, 0.5083, 0.3608, 0.7417, 0.1392, 0.7417, 0.1392, 0.7417, 0.3608, 0.7417, 0.3687, 0.75, 0.1313, 0.75, 0.6313, 0.7357, 0.8687, 0.7357, 0.8687, 0.75, 0.6313, 0.75, 0.3813, 0.5, 0.6187, 0.5, 0.6187, 0.75, 0.3813, 0.75, 0.3813, 0.4836, 0.6187, 0.4836, 0.6187, 0.5, 0.3813, 0.5])
me_cube_001.materials.append(mat_material_001)
me_cube_001.use_remesh_preserve_volume = False
me_cube_001.use_remesh_preserve_attributes = False
me_cube_001.use_mirror_vertex_groups = False
me_cube_001.update()
me_cube_039 = bpy.data.meshes.new('Cube.039')
me_cube_039.from_pydata([(1.0, 1.0, 1.0), (1.0, 1.0, -1.0), (1.0, -1.0, 1.0), (1.0, -1.0, -1.0), (-1.0, 1.0, 1.0), (-1.0, 1.0, -1.0), (-1.0, -1.0, 1.0), (-1.0, -1.0, -1.0), (1.0, -40.62, 84.03), (1.0, -40.62, 82.52), (1.0, 0.4974, 84.03), (1.0, 0.4974, 82.52), (-1.0, -40.62, 84.03), (-1.0, -40.62, 82.52), (-1.0, 0.4974, 84.03), (-1.0, 0.4974, 82.52), (1.0, -39.16, 82.52), (1.0, -39.16, 80.52), (1.0, -41.16, 82.52), (1.0, -41.16, 80.52), (-1.0, -39.16, 82.52), (-1.0, -39.16, 80.52), (-1.0, -41.16, 82.52), (-1.0, -41.16, 80.52), (1.0, 1.0, 82.52), (1.0, 1.0, 80.52), (1.0, -1.0, 82.52), (1.0, -1.0, 80.52), (-1.0, 1.0, 82.52), (-1.0, 1.0, 80.52), (-1.0, -1.0, 82.52), (-1.0, -1.0, 80.52), (1.0, -40.62, 97.3), (1.0, -40.62, 95.79), (1.0, 0.4974, 97.3), (1.0, 0.4974, 95.79), (-1.0, -40.62, 97.3), (-1.0, -40.62, 95.79), (-1.0, 0.4974, 97.3), (-1.0, 0.4974, 95.79), (1.0, -39.16, 95.78), (1.0, -39.16, 93.78), (1.0, -41.16, 95.78), (1.0, -41.16, 93.78), (-1.0, -39.16, 95.78), (-1.0, -39.16, 93.78), (-1.0, -41.16, 95.78), (-1.0, -41.16, 93.78), (1.0, 1.0, 95.78), (1.0, 1.0, 93.78), (1.0, -1.0, 95.78), (1.0, -1.0, 93.78), (-1.0, 1.0, 95.78), (-1.0, 1.0, 93.78), (-1.0, -1.0, 95.78), (-1.0, -1.0, 93.78), (1.0, 1.0, 109.6), (1.0, 1.0, 107.6), (1.0, -1.0, 109.6), (1.0, -1.0, 107.6), (-1.0, 1.0, 109.6), (-1.0, 1.0, 107.6), (-1.0, -1.0, 109.6), (-1.0, -1.0, 107.6), (1.0, -39.16, 109.6), (1.0, -39.16, 107.6), (1.0, -41.16, 109.6), (1.0, -41.16, 107.6), (-1.0, -39.16, 109.6), (-1.0, -39.16, 107.6), (-1.0, -41.16, 109.6), (-1.0, -41.16, 107.6), (1.0, -40.62, 111.1), (1.0, -40.62, 109.6), (1.0, 0.4974, 111.1), (1.0, 0.4974, 109.6), (-1.0, -40.62, 111.1), (-1.0, -40.62, 109.6), (-1.0, 0.4974, 111.1), (-1.0, 0.4974, 109.6), (1.0, -40.62, 125.1), (1.0, -40.62, 123.6), (1.0, 0.4974, 125.1), (1.0, 0.4974, 123.6), (-1.0, -40.62, 125.1), (-1.0, -40.62, 123.6), (-1.0, 0.4974, 125.1), (-1.0, 0.4974, 123.6), (1.0, -39.16, 123.6), (1.0, -39.16, 121.6), (1.0, -41.16, 123.6), (1.0, -41.16, 121.6), (-1.0, -39.16, 123.6), (-1.0, -39.16, 121.6), (-1.0, -41.16, 123.6), (-1.0, -41.16, 121.6), (1.0, 1.0, 123.6), (1.0, 1.0, 121.6), (1.0, -1.0, 123.6), (1.0, -1.0, 121.6), (-1.0, 1.0, 123.6), (-1.0, 1.0, 121.6), (-1.0, -1.0, 123.6), (-1.0, -1.0, 121.6), (1.0, 1.0, 137.2), (1.0, 1.0, 135.2), (1.0, -1.0, 137.2), (1.0, -1.0, 135.2), (-1.0, 1.0, 137.2), (-1.0, 1.0, 135.2), (-1.0, -1.0, 137.2), (-1.0, -1.0, 135.2), (1.0, -39.16, 137.2), (1.0, -39.16, 135.2), (1.0, -41.16, 137.2), (1.0, -41.16, 135.2), (-1.0, -39.16, 137.2), (-1.0, -39.16, 135.2), (-1.0, -41.16, 137.2), (-1.0, -41.16, 135.2), (1.0, -40.62, 138.7), (1.0, -40.62, 137.2), (1.0, 0.4974, 138.7), (1.0, 0.4974, 137.2), (-1.0, -40.62, 138.7), (-1.0, -40.62, 137.2), (-1.0, 0.4974, 138.7), (-1.0, 0.4974, 137.2), (1.0, -40.62, 151.8), (1.0, -40.62, 150.3), (1.0, 0.4974, 151.8), (1.0, 0.4974, 150.3), (-1.0, -40.62, 151.8), (-1.0, -40.62, 150.3), (-1.0, 0.4974, 151.8), (-1.0, 0.4974, 150.3), (1.0, -39.16, 150.3), (1.0, -39.16, 148.3), (1.0, -41.16, 150.3), (1.0, -41.16, 148.3), (-1.0, -39.16, 150.3), (-1.0, -39.16, 148.3), (-1.0, -41.16, 150.3), (-1.0, -41.16, 148.3), (1.0, 1.0, 150.3), (1.0, 1.0, 148.3), (1.0, -1.0, 150.3), (1.0, -1.0, 148.3), (-1.0, 1.0, 150.3), (-1.0, 1.0, 148.3), (-1.0, -1.0, 150.3), (-1.0, -1.0, 148.3), (1.0, 1.0, 163.3), (1.0, 1.0, 161.3), (1.0, -1.0, 163.3), (1.0, -1.0, 161.3), (-1.0, 1.0, 163.3), (-1.0, 1.0, 161.3), (-1.0, -1.0, 163.3), (-1.0, -1.0, 161.3), (1.0, -39.16, 163.3), (1.0, -39.16, 161.3), (1.0, -41.16, 163.3), (1.0, -41.16, 161.3), (-1.0, -39.16, 163.3), (-1.0, -39.16, 161.3), (-1.0, -41.16, 163.3), (-1.0, -41.16, 161.3), (1.0, -40.62, 164.8), (1.0, -40.62, 163.3), (1.0, 0.4974, 164.8), (1.0, 0.4974, 163.3), (-1.0, -40.62, 164.8), (-1.0, -40.62, 163.3), (-1.0, 0.4974, 164.8), (-1.0, 0.4974, 163.3), (1.0, -40.62, 69.89), (1.0, -40.62, 68.39), (1.0, 0.4974, 69.89), (1.0, 0.4974, 68.39), (-1.0, -40.62, 69.89), (-1.0, -40.62, 68.39), (-1.0, 0.4974, 69.89), (-1.0, 0.4974, 68.39), (1.0, -39.16, 68.38), (1.0, -39.16, 66.38), (1.0, -41.16, 68.38), (1.0, -41.16, 66.38), (-1.0, -39.16, 68.38), (-1.0, -39.16, 66.38), (-1.0, -41.16, 68.38), (-1.0, -41.16, 66.38), (1.0, 1.0, 68.38), (1.0, 1.0, 66.38), (1.0, -1.0, 68.38), (1.0, -1.0, 66.38), (-1.0, 1.0, 68.38), (-1.0, 1.0, 66.38), (-1.0, -1.0, 68.38), (-1.0, -1.0, 66.38), (1.0, 1.0, 57.1), (1.0, 1.0, 55.1), (1.0, -1.0, 57.1), (1.0, -1.0, 55.1), (-1.0, 1.0, 57.1), (-1.0, 1.0, 55.1), (-1.0, -1.0, 57.1), (-1.0, -1.0, 55.1), (1.0, -39.16, 57.1), (1.0, -39.16, 55.1), (1.0, -41.16, 57.1), (1.0, -41.16, 55.1), (-1.0, -39.16, 57.1), (-1.0, -39.16, 55.1), (-1.0, -41.16, 57.1), (-1.0, -41.16, 55.1), (1.0, -40.62, 58.61), (1.0, -40.62, 57.1), (1.0, 0.4974, 58.61), (1.0, 0.4974, 57.1), (-1.0, -40.62, 58.61), (-1.0, -40.62, 57.1), (-1.0, 0.4974, 58.61), (-1.0, 0.4974, 57.1), (1.0, -40.62, 45.43), (1.0, -40.62, 43.92), (1.0, 0.4974, 45.43), (1.0, 0.4974, 43.92), (-1.0, -40.62, 45.43), (-1.0, -40.62, 43.92), (-1.0, 0.4974, 45.43), (-1.0, 0.4974, 43.92), (1.0, -39.16, 43.92), (1.0, -39.16, 41.92), (1.0, -41.16, 43.92), (1.0, -41.16, 41.92), (-1.0, -39.16, 43.92), (-1.0, -39.16, 41.92), (-1.0, -41.16, 43.92), (-1.0, -41.16, 41.92), (1.0, 1.0, 43.92), (1.0, 1.0, 41.92), (1.0, -1.0, 43.92), (1.0, -1.0, 41.92), (-1.0, 1.0, 43.92), (-1.0, 1.0, 41.92), (-1.0, -1.0, 43.92), (-1.0, -1.0, 41.92), (1.0, 1.0, 30.25), (1.0, 1.0, 28.25), (1.0, -1.0, 30.25), (1.0, -1.0, 28.25), (-1.0, 1.0, 30.25), (-1.0, 1.0, 28.25), (-1.0, -1.0, 30.25), (-1.0, -1.0, 28.25), (1.0, -39.16, 30.25), (1.0, -39.16, 28.25), (1.0, -41.16, 30.25), (1.0, -41.16, 28.25), (-1.0, -39.16, 30.25), (-1.0, -39.16, 28.25), (-1.0, -41.16, 30.25), (-1.0, -41.16, 28.25), (1.0, -40.62, 31.77), (1.0, -40.62, 30.26), (1.0, 0.4974, 31.77), (1.0, 0.4974, 30.26), (-1.0, -40.62, 31.77), (-1.0, -40.62, 30.26), (-1.0, 0.4974, 31.77), (-1.0, 0.4974, 30.26), (1.0, -40.62, 17.56), (1.0, -40.62, 16.06), (1.0, 0.4974, 17.56), (1.0, 0.4974, 16.06), (-1.0, -40.62, 17.56), (-1.0, -40.62, 16.06), (-1.0, 0.4974, 17.56), (-1.0, 0.4974, 16.06), (1.0, -39.16, 16.05), (1.0, -39.16, 14.05), (1.0, -41.16, 16.05), (1.0, -41.16, 14.05), (-1.0, -39.16, 16.05), (-1.0, -39.16, 14.05), (-1.0, -41.16, 16.05), (-1.0, -41.16, 14.05), (1.0, 1.0, 16.05), (1.0, 1.0, 14.05), (1.0, -1.0, 16.05), (1.0, -1.0, 14.05), (-1.0, 1.0, 16.05), (-1.0, 1.0, 14.05), (-1.0, -1.0, 16.05), (-1.0, -1.0, 14.05), (1.0, -39.16, 1.0), (1.0, -39.16, -1.0), (1.0, -41.16, 1.0), (1.0, -41.16, -1.0), (-1.0, -39.16, 1.0), (-1.0, -39.16, -1.0), (-1.0, -41.16, 1.0), (-1.0, -41.16, -1.0), (1.0, -40.62, 2.512), (1.0, -40.62, 1.005), (1.0, 0.4974, 2.512), (1.0, 0.4974, 1.005), (-1.0, -40.62, 2.512), (-1.0, -40.62, 1.005), (-1.0, 0.4974, 2.512), (-1.0, 0.4974, 1.005)], [], [(0, 4, 6, 2), (3, 2, 6, 7), (7, 6, 4, 5), (5, 1, 3, 7), (1, 0, 2, 3), (5, 4, 0, 1), (8, 12, 14, 10), (11, 10, 14, 15), (15, 14, 12, 13), (13, 9, 11, 15), (9, 8, 10, 11), (13, 12, 8, 9), (16, 20, 22, 18), (19, 18, 22, 23), (23, 22, 20, 21), (21, 17, 19, 23), (17, 16, 18, 19), (21, 20, 16, 17), (24, 28, 30, 26), (27, 26, 30, 31), (31, 30, 28, 29), (29, 25, 27, 31), (25, 24, 26, 27), (29, 28, 24, 25), (32, 36, 38, 34), (35, 34, 38, 39), (39, 38, 36, 37), (37, 33, 35, 39), (33, 32, 34, 35), (37, 36, 32, 33), (40, 44, 46, 42), (43, 42, 46, 47), (47, 46, 44, 45), (45, 41, 43, 47), (41, 40, 42, 43), (45, 44, 40, 41), (48, 52, 54, 50), (51, 50, 54, 55), (55, 54, 52, 53), (53, 49, 51, 55), (49, 48, 50, 51), (53, 52, 48, 49), (56, 60, 62, 58), (59, 58, 62, 63), (63, 62, 60, 61), (61, 57, 59, 63), (57, 56, 58, 59), (61, 60, 56, 57), (64, 68, 70, 66), (67, 66, 70, 71), (71, 70, 68, 69), (69, 65, 67, 71), (65, 64, 66, 67), (69, 68, 64, 65), (72, 76, 78, 74), (75, 74, 78, 79), (79, 78, 76, 77), (77, 73, 75, 79), (73, 72, 74, 75), (77, 76, 72, 73), (80, 84, 86, 82), (83, 82, 86, 87), (87, 86, 84, 85), (85, 81, 83, 87), (81, 80, 82, 83), (85, 84, 80, 81), (88, 92, 94, 90), (91, 90, 94, 95), (95, 94, 92, 93), (93, 89, 91, 95), (89, 88, 90, 91), (93, 92, 88, 89), (96, 100, 102, 98), (99, 98, 102, 103), (103, 102, 100, 101), (101, 97, 99, 103), (97, 96, 98, 99), (101, 100, 96, 97), (104, 108, 110, 106), (107, 106, 110, 111), (111, 110, 108, 109), (109, 105, 107, 111), (105, 104, 106, 107), (109, 108, 104, 105), (112, 116, 118, 114), (115, 114, 118, 119), (119, 118, 116, 117), (117, 113, 115, 119), (113, 112, 114, 115), (117, 116, 112, 113), (120, 124, 126, 122), (123, 122, 126, 127), (127, 126, 124, 125), (125, 121, 123, 127), (121, 120, 122, 123), (125, 124, 120, 121), (128, 132, 134, 130), (131, 130, 134, 135), (135, 134, 132, 133), (133, 129, 131, 135), (129, 128, 130, 131), (133, 132, 128, 129), (136, 140, 142, 138), (139, 138, 142, 143), (143, 142, 140, 141), (141, 137, 139, 143), (137, 136, 138, 139), (141, 140, 136, 137), (144, 148, 150, 146), (147, 146, 150, 151), (151, 150, 148, 149), (149, 145, 147, 151), (145, 144, 146, 147), (149, 148, 144, 145), (152, 156, 158, 154), (155, 154, 158, 159), (159, 158, 156, 157), (157, 153, 155, 159), (153, 152, 154, 155), (157, 156, 152, 153), (160, 164, 166, 162), (163, 162, 166, 167), (167, 166, 164, 165), (165, 161, 163, 167), (161, 160, 162, 163), (165, 164, 160, 161), (168, 172, 174, 170), (171, 170, 174, 175), (175, 174, 172, 173), (173, 169, 171, 175), (169, 168, 170, 171), (173, 172, 168, 169), (176, 180, 182, 178), (179, 178, 182, 183), (183, 182, 180, 181), (181, 177, 179, 183), (177, 176, 178, 179), (181, 180, 176, 177), (184, 188, 190, 186), (187, 186, 190, 191), (191, 190, 188, 189), (189, 185, 187, 191), (185, 184, 186, 187), (189, 188, 184, 185), (192, 196, 198, 194), (195, 194, 198, 199), (199, 198, 196, 197), (197, 193, 195, 199), (193, 192, 194, 195), (197, 196, 192, 193), (200, 204, 206, 202), (203, 202, 206, 207), (207, 206, 204, 205), (205, 201, 203, 207), (201, 200, 202, 203), (205, 204, 200, 201), (208, 212, 214, 210), (211, 210, 214, 215), (215, 214, 212, 213), (213, 209, 211, 215), (209, 208, 210, 211), (213, 212, 208, 209), (216, 220, 222, 218), (219, 218, 222, 223), (223, 222, 220, 221), (221, 217, 219, 223), (217, 216, 218, 219), (221, 220, 216, 217), (224, 228, 230, 226), (227, 226, 230, 231), (231, 230, 228, 229), (229, 225, 227, 231), (225, 224, 226, 227), (229, 228, 224, 225), (232, 236, 238, 234), (235, 234, 238, 239), (239, 238, 236, 237), (237, 233, 235, 239), (233, 232, 234, 235), (237, 236, 232, 233), (240, 244, 246, 242), (243, 242, 246, 247), (247, 246, 244, 245), (245, 241, 243, 247), (241, 240, 242, 243), (245, 244, 240, 241), (248, 252, 254, 250), (251, 250, 254, 255), (255, 254, 252, 253), (253, 249, 251, 255), (249, 248, 250, 251), (253, 252, 248, 249), (256, 260, 262, 258), (259, 258, 262, 263), (263, 262, 260, 261), (261, 257, 259, 263), (257, 256, 258, 259), (261, 260, 256, 257), (264, 268, 270, 266), (267, 266, 270, 271), (271, 270, 268, 269), (269, 265, 267, 271), (265, 264, 266, 267), (269, 268, 264, 265), (272, 276, 278, 274), (275, 274, 278, 279), (279, 278, 276, 277), (277, 273, 275, 279), (273, 272, 274, 275), (277, 276, 272, 273), (280, 284, 286, 282), (283, 282, 286, 287), (287, 286, 284, 285), (285, 281, 283, 287), (281, 280, 282, 283), (285, 284, 280, 281), (288, 292, 294, 290), (291, 290, 294, 295), (295, 294, 292, 293), (293, 289, 291, 295), (289, 288, 290, 291), (293, 292, 288, 289), (296, 300, 302, 298), (299, 298, 302, 303), (303, 302, 300, 301), (301, 297, 299, 303), (297, 296, 298, 299), (301, 300, 296, 297), (304, 308, 310, 306), (307, 306, 310, 311), (311, 310, 308, 309), (309, 305, 307, 311), (305, 304, 306, 307), (309, 308, 304, 305)])
me_cube_039.polygons.foreach_set('material_index', [0, 0, 0, 0, 0, 0, 1, 1, 1, 1, 1, 1, 2, 2, 2, 2, 2, 2, 3, 3, 3, 3, 3, 3, 4, 4, 4, 4, 4, 4, 5, 5, 5, 5, 5, 5, 6, 6, 6, 6, 6, 6, 7, 7, 7, 7, 7, 7, 8, 8, 8, 8, 8, 8, 9, 9, 9, 9, 9, 9, 10, 10, 10, 10, 10, 10, 11, 11, 11, 11, 11, 11, 12, 12, 12, 12, 12, 12, 13, 13, 13, 13, 13, 13, 14, 14, 14, 14, 14, 14, 15, 15, 15, 15, 15, 15, 16, 16, 16, 16, 16, 16, 17, 17, 17, 17, 17, 17, 18, 18, 18, 18, 18, 18, 19, 19, 19, 19, 19, 19, 20, 20, 20, 20, 20, 20, 21, 21, 21, 21, 21, 21, 22, 22, 22, 22, 22, 22, 23, 23, 23, 23, 23, 23, 24, 24, 24, 24, 24, 24, 25, 25, 25, 25, 25, 25, 26, 26, 26, 26, 26, 26, 27, 27, 27, 27, 27, 27, 28, 28, 28, 28, 28, 28, 29, 29, 29, 29, 29, 29, 30, 30, 30, 30, 30, 30, 31, 31, 31, 31, 31, 31, 32, 32, 32, 32, 32, 32, 33, 33, 33, 33, 33, 33, 34, 34, 34, 34, 34, 34, 35, 35, 35, 35, 35, 35, 36, 36, 36, 36, 36, 36, 37, 37, 37, 37, 37, 37, 38, 38, 38, 38, 38, 38])
_uv = me_cube_039.uv_layers.new(name='UVMap')
_uv.uv.foreach_set('vector', [0.375, 0.0, 0.625, 0.0, 0.625, 0.25, 0.375, 0.25, 0.375, 0.25, 0.625, 0.25, 0.625, 0.5, 0.375, 0.5, 0.375, 0.5, 0.625, 0.5, 0.625, 0.75, 0.375, 0.75, 0.375, 0.75, 0.625, 0.75, 0.625, 1.0, 0.375, 1.0, 0.125, 0.5, 0.375, 0.5, 0.375, 0.75, 0.125, 0.75, 0.625, 0.5, 0.875, 0.5, 0.875, 0.75, 0.625, 0.75, 0.375, 0.0, 0.625, 0.0, 0.625, 0.25, 0.375, 0.25, 0.375, 0.25, 0.625, 0.25, 0.625, 0.5, 0.375, 0.5, 0.375, 0.5, 0.625, 0.5, 0.625, 0.75, 0.375, 0.75, 0.375, 0.75, 0.625, 0.75, 0.625, 1.0, 0.375, 1.0, 0.125, 0.5, 0.375, 0.5, 0.375, 0.75, 0.125, 0.75, 0.625, 0.5, 0.875, 0.5, 0.875, 0.75, 0.625, 0.75, 0.375, 0.0, 0.625, 0.0, 0.625, 0.25, 0.375, 0.25, 0.375, 0.25, 0.625, 0.25, 0.625, 0.5, 0.375, 0.5, 0.375, 0.5, 0.625, 0.5, 0.625, 0.75, 0.375, 0.75, 0.375, 0.75, 0.625, 0.75, 0.625, 1.0, 0.375, 1.0, 0.125, 0.5, 0.375, 0.5, 0.375, 0.75, 0.125, 0.75, 0.625, 0.5, 0.875, 0.5, 0.875, 0.75, 0.625, 0.75, 0.375, 0.0, 0.625, 0.0, 0.625, 0.25, 0.375, 0.25, 0.375, 0.25, 0.625, 0.25, 0.625, 0.5, 0.375, 0.5, 0.375, 0.5, 0.625, 0.5, 0.625, 0.75, 0.375, 0.75, 0.375, 0.75, 0.625, 0.75, 0.625, 1.0, 0.375, 1.0, 0.125, 0.5, 0.375, 0.5, 0.375, 0.75, 0.125, 0.75, 0.625, 0.5, 0.875, 0.5, 0.875, 0.75, 0.625, 0.75, 0.375, 0.0, 0.625, 0.0, 0.625, 0.25, 0.375, 0.25, 0.375, 0.25, 0.625, 0.25, 0.625, 0.5, 0.375, 0.5, 0.375, 0.5, 0.625, 0.5, 0.625, 0.75, 0.375, 0.75, 0.375, 0.75, 0.625, 0.75, 0.625, 1.0, 0.375, 1.0, 0.125, 0.5, 0.375, 0.5, 0.375, 0.75, 0.125, 0.75, 0.625, 0.5, 0.875, 0.5, 0.875, 0.75, 0.625, 0.75, 0.375, 0.0, 0.625, 0.0, 0.625, 0.25, 0.375, 0.25, 0.375, 0.25, 0.625, 0.25, 0.625, 0.5, 0.375, 0.5, 0.375, 0.5, 0.625, 0.5, 0.625, 0.75, 0.375, 0.75, 0.375, 0.75, 0.625, 0.75, 0.625, 1.0, 0.375, 1.0, 0.125, 0.5, 0.375, 0.5, 0.375, 0.75, 0.125, 0.75, 0.625, 0.5, 0.875, 0.5, 0.875, 0.75, 0.625, 0.75, 0.375, 0.0, 0.625, 0.0, 0.625, 0.25, 0.375, 0.25, 0.375, 0.25, 0.625, 0.25, 0.625, 0.5, 0.375, 0.5, 0.375, 0.5, 0.625, 0.5, 0.625, 0.75, 0.375, 0.75, 0.375, 0.75, 0.625, 0.75, 0.625, 1.0, 0.375, 1.0, 0.125, 0.5, 0.375, 0.5, 0.375, 0.75, 0.125, 0.75, 0.625, 0.5, 0.875, 0.5, 0.875, 0.75, 0.625, 0.75, 0.375, 0.0, 0.625, 0.0, 0.625, 0.25, 0.375, 0.25, 0.375, 0.25, 0.625, 0.25, 0.625, 0.5, 0.375, 0.5, 0.375, 0.5, 0.625, 0.5, 0.625, 0.75, 0.375, 0.75, 0.375, 0.75, 0.625, 0.75, 0.625, 1.0, 0.375, 1.0, 0.125, 0.5, 0.375, 0.5, 0.375, 0.75, 0.125, 0.75, 0.625, 0.5, 0.875, 0.5, 0.875, 0.75, 0.625, 0.75, 0.375, 0.0, 0.625, 0.0, 0.625, 0.25, 0.375, 0.25, 0.375, 0.25, 0.625, 0.25, 0.625, 0.5, 0.375, 0.5, 0.375, 0.5, 0.625, 0.5, 0.625, 0.75, 0.375, 0.75, 0.375, 0.75, 0.625, 0.75, 0.625, 1.0, 0.375, 1.0, 0.125, 0.5, 0.375, 0.5, 0.375, 0.75, 0.125, 0.75, 0.625, 0.5, 0.875, 0.5, 0.875, 0.75, 0.625, 0.75, 0.375, 0.0, 0.625, 0.0, 0.625, 0.25, 0.375, 0.25, 0.375, 0.25, 0.625, 0.25, 0.625, 0.5, 0.375, 0.5, 0.375, 0.5, 0.625, 0.5, 0.625, 0.75, 0.375, 0.75, 0.375, 0.75, 0.625, 0.75, 0.625, 1.0, 0.375, 1.0, 0.125, 0.5, 0.375, 0.5, 0.375, 0.75, 0.125, 0.75, 0.625, 0.5, 0.875, 0.5, 0.875, 0.75, 0.625, 0.75, 0.375, 0.0, 0.625, 0.0, 0.625, 0.25, 0.375, 0.25, 0.375, 0.25, 0.625, 0.25, 0.625, 0.5, 0.375, 0.5, 0.375, 0.5, 0.625, 0.5, 0.625, 0.75, 0.375, 0.75, 0.375, 0.75, 0.625, 0.75, 0.625, 1.0, 0.375, 1.0, 0.125, 0.5, 0.375, 0.5, 0.375, 0.75, 0.125, 0.75, 0.625, 0.5, 0.875, 0.5, 0.875, 0.75, 0.625, 0.75, 0.375, 0.0, 0.625, 0.0, 0.625, 0.25, 0.375, 0.25, 0.375, 0.25, 0.625, 0.25, 0.625, 0.5, 0.375, 0.5, 0.375, 0.5, 0.625, 0.5, 0.625, 0.75, 0.375, 0.75, 0.375, 0.75, 0.625, 0.75, 0.625, 1.0, 0.375, 1.0, 0.125, 0.5, 0.375, 0.5, 0.375, 0.75, 0.125, 0.75, 0.625, 0.5, 0.875, 0.5, 0.875, 0.75, 0.625, 0.75, 0.375, 0.0, 0.625, 0.0, 0.625, 0.25, 0.375, 0.25, 0.375, 0.25, 0.625, 0.25, 0.625, 0.5, 0.375, 0.5, 0.375, 0.5, 0.625, 0.5, 0.625, 0.75, 0.375, 0.75, 0.375, 0.75, 0.625, 0.75, 0.625, 1.0, 0.375, 1.0, 0.125, 0.5, 0.375, 0.5, 0.375, 0.75, 0.125, 0.75, 0.625, 0.5, 0.875, 0.5, 0.875, 0.75, 0.625, 0.75, 0.375, 0.0, 0.625, 0.0, 0.625, 0.25, 0.375, 0.25, 0.375, 0.25, 0.625, 0.25, 0.625, 0.5, 0.375, 0.5, 0.375, 0.5, 0.625, 0.5, 0.625, 0.75, 0.375, 0.75, 0.375, 0.75, 0.625, 0.75, 0.625, 1.0, 0.375, 1.0, 0.125, 0.5, 0.375, 0.5, 0.375, 0.75, 0.125, 0.75, 0.625, 0.5, 0.875, 0.5, 0.875, 0.75, 0.625, 0.75, 0.375, 0.0, 0.625, 0.0, 0.625, 0.25, 0.375, 0.25, 0.375, 0.25, 0.625, 0.25, 0.625, 0.5, 0.375, 0.5, 0.375, 0.5, 0.625, 0.5, 0.625, 0.75, 0.375, 0.75, 0.375, 0.75, 0.625, 0.75, 0.625, 1.0, 0.375, 1.0, 0.125, 0.5, 0.375, 0.5, 0.375, 0.75, 0.125, 0.75, 0.625, 0.5, 0.875, 0.5, 0.875, 0.75, 0.625, 0.75, 0.375, 0.0, 0.625, 0.0, 0.625, 0.25, 0.375, 0.25, 0.375, 0.25, 0.625, 0.25, 0.625, 0.5, 0.375, 0.5, 0.375, 0.5, 0.625, 0.5, 0.625, 0.75, 0.375, 0.75, 0.375, 0.75, 0.625, 0.75, 0.625, 1.0, 0.375, 1.0, 0.125, 0.5, 0.375, 0.5, 0.375, 0.75, 0.125, 0.75, 0.625, 0.5, 0.875, 0.5, 0.875, 0.75, 0.625, 0.75, 0.375, 0.0, 0.625, 0.0, 0.625, 0.25, 0.375, 0.25, 0.375, 0.25, 0.625, 0.25, 0.625, 0.5, 0.375, 0.5, 0.375, 0.5, 0.625, 0.5, 0.625, 0.75, 0.375, 0.75, 0.375, 0.75, 0.625, 0.75, 0.625, 1.0, 0.375, 1.0, 0.125, 0.5, 0.375, 0.5, 0.375, 0.75, 0.125, 0.75, 0.625, 0.5, 0.875, 0.5, 0.875, 0.75, 0.625, 0.75, 0.375, 0.0, 0.625, 0.0, 0.625, 0.25, 0.375, 0.25, 0.375, 0.25, 0.625, 0.25, 0.625, 0.5, 0.375, 0.5, 0.375, 0.5, 0.625, 0.5, 0.625, 0.75, 0.375, 0.75, 0.375, 0.75, 0.625, 0.75, 0.625, 1.0, 0.375, 1.0, 0.125, 0.5, 0.375, 0.5, 0.375, 0.75, 0.125, 0.75, 0.625, 0.5, 0.875, 0.5, 0.875, 0.75, 0.625, 0.75, 0.375, 0.0, 0.625, 0.0, 0.625, 0.25, 0.375, 0.25, 0.375, 0.25, 0.625, 0.25, 0.625, 0.5, 0.375, 0.5, 0.375, 0.5, 0.625, 0.5, 0.625, 0.75, 0.375, 0.75, 0.375, 0.75, 0.625, 0.75, 0.625, 1.0, 0.375, 1.0, 0.125, 0.5, 0.375, 0.5, 0.375, 0.75, 0.125, 0.75, 0.625, 0.5, 0.875, 0.5, 0.875, 0.75, 0.625, 0.75, 0.375, 0.0, 0.625, 0.0, 0.625, 0.25, 0.375, 0.25, 0.375, 0.25, 0.625, 0.25, 0.625, 0.5, 0.375, 0.5, 0.375, 0.5, 0.625, 0.5, 0.625, 0.75, 0.375, 0.75, 0.375, 0.75, 0.625, 0.75, 0.625, 1.0, 0.375, 1.0, 0.125, 0.5, 0.375, 0.5, 0.375, 0.75, 0.125, 0.75, 0.625, 0.5, 0.875, 0.5, 0.875, 0.75, 0.625, 0.75, 0.375, 0.0, 0.625, 0.0, 0.625, 0.25, 0.375, 0.25, 0.375, 0.25, 0.625, 0.25, 0.625, 0.5, 0.375, 0.5, 0.375, 0.5, 0.625, 0.5, 0.625, 0.75, 0.375, 0.75, 0.375, 0.75, 0.625, 0.75, 0.625, 1.0, 0.375, 1.0, 0.125, 0.5, 0.375, 0.5, 0.375, 0.75, 0.125, 0.75, 0.625, 0.5, 0.875, 0.5, 0.875, 0.75, 0.625, 0.75, 0.375, 0.0, 0.625, 0.0, 0.625, 0.25, 0.375, 0.25, 0.375, 0.25, 0.625, 0.25, 0.625, 0.5, 0.375, 0.5, 0.375, 0.5, 0.625, 0.5, 0.625, 0.75, 0.375, 0.75, 0.375, 0.75, 0.625, 0.75, 0.625, 1.0, 0.375, 1.0, 0.125, 0.5, 0.375, 0.5, 0.375, 0.75, 0.125, 0.75, 0.625, 0.5, 0.875, 0.5, 0.875, 0.75, 0.625, 0.75, 0.375, 0.0, 0.625, 0.0, 0.625, 0.25, 0.375, 0.25, 0.375, 0.25, 0.625, 0.25, 0.625, 0.5, 0.375, 0.5, 0.375, 0.5, 0.625, 0.5, 0.625, 0.75, 0.375, 0.75, 0.375, 0.75, 0.625, 0.75, 0.625, 1.0, 0.375, 1.0, 0.125, 0.5, 0.375, 0.5, 0.375, 0.75, 0.125, 0.75, 0.625, 0.5, 0.875, 0.5, 0.875, 0.75, 0.625, 0.75, 0.375, 0.0, 0.625, 0.0, 0.625, 0.25, 0.375, 0.25, 0.375, 0.25, 0.625, 0.25, 0.625, 0.5, 0.375, 0.5, 0.375, 0.5, 0.625, 0.5, 0.625, 0.75, 0.375, 0.75, 0.375, 0.75, 0.625, 0.75, 0.625, 1.0, 0.375, 1.0, 0.125, 0.5, 0.375, 0.5, 0.375, 0.75, 0.125, 0.75, 0.625, 0.5, 0.875, 0.5, 0.875, 0.75, 0.625, 0.75, 0.375, 0.0, 0.625, 0.0, 0.625, 0.25, 0.375, 0.25, 0.375, 0.25, 0.625, 0.25, 0.625, 0.5, 0.375, 0.5, 0.375, 0.5, 0.625, 0.5, 0.625, 0.75, 0.375, 0.75, 0.375, 0.75, 0.625, 0.75, 0.625, 1.0, 0.375, 1.0, 0.125, 0.5, 0.375, 0.5, 0.375, 0.75, 0.125, 0.75, 0.625, 0.5, 0.875, 0.5, 0.875, 0.75, 0.625, 0.75, 0.375, 0.0, 0.625, 0.0, 0.625, 0.25, 0.375, 0.25, 0.375, 0.25, 0.625, 0.25, 0.625, 0.5, 0.375, 0.5, 0.375, 0.5, 0.625, 0.5, 0.625, 0.75, 0.375, 0.75, 0.375, 0.75, 0.625, 0.75, 0.625, 1.0, 0.375, 1.0, 0.125, 0.5, 0.375, 0.5, 0.375, 0.75, 0.125, 0.75, 0.625, 0.5, 0.875, 0.5, 0.875, 0.75, 0.625, 0.75, 0.375, 0.0, 0.625, 0.0, 0.625, 0.25, 0.375, 0.25, 0.375, 0.25, 0.625, 0.25, 0.625, 0.5, 0.375, 0.5, 0.375, 0.5, 0.625, 0.5, 0.625, 0.75, 0.375, 0.75, 0.375, 0.75, 0.625, 0.75, 0.625, 1.0, 0.375, 1.0, 0.125, 0.5, 0.375, 0.5, 0.375, 0.75, 0.125, 0.75, 0.625, 0.5, 0.875, 0.5, 0.875, 0.75, 0.625, 0.75, 0.375, 0.0, 0.625, 0.0, 0.625, 0.25, 0.375, 0.25, 0.375, 0.25, 0.625, 0.25, 0.625, 0.5, 0.375, 0.5, 0.375, 0.5, 0.625, 0.5, 0.625, 0.75, 0.375, 0.75, 0.375, 0.75, 0.625, 0.75, 0.625, 1.0, 0.375, 1.0, 0.125, 0.5, 0.375, 0.5, 0.375, 0.75, 0.125, 0.75, 0.625, 0.5, 0.875, 0.5, 0.875, 0.75, 0.625, 0.75, 0.375, 0.0, 0.625, 0.0, 0.625, 0.25, 0.375, 0.25, 0.375, 0.25, 0.625, 0.25, 0.625, 0.5, 0.375, 0.5, 0.375, 0.5, 0.625, 0.5, 0.625, 0.75, 0.375, 0.75, 0.375, 0.75, 0.625, 0.75, 0.625, 1.0, 0.375, 1.0, 0.125, 0.5, 0.375, 0.5, 0.375, 0.75, 0.125, 0.75, 0.625, 0.5, 0.875, 0.5, 0.875, 0.75, 0.625, 0.75, 0.375, 0.0, 0.625, 0.0, 0.625, 0.25, 0.375, 0.25, 0.375, 0.25, 0.625, 0.25, 0.625, 0.5, 0.375, 0.5, 0.375, 0.5, 0.625, 0.5, 0.625, 0.75, 0.375, 0.75, 0.375, 0.75, 0.625, 0.75, 0.625, 1.0, 0.375, 1.0, 0.125, 0.5, 0.375, 0.5, 0.375, 0.75, 0.125, 0.75, 0.625, 0.5, 0.875, 0.5, 0.875, 0.75, 0.625, 0.75, 0.375, 0.0, 0.625, 0.0, 0.625, 0.25, 0.375, 0.25, 0.375, 0.25, 0.625, 0.25, 0.625, 0.5, 0.375, 0.5, 0.375, 0.5, 0.625, 0.5, 0.625, 0.75, 0.375, 0.75, 0.375, 0.75, 0.625, 0.75, 0.625, 1.0, 0.375, 1.0, 0.125, 0.5, 0.375, 0.5, 0.375, 0.75, 0.125, 0.75, 0.625, 0.5, 0.875, 0.5, 0.875, 0.75, 0.625, 0.75, 0.375, 0.0, 0.625, 0.0, 0.625, 0.25, 0.375, 0.25, 0.375, 0.25, 0.625, 0.25, 0.625, 0.5, 0.375, 0.5, 0.375, 0.5, 0.625, 0.5, 0.625, 0.75, 0.375, 0.75, 0.375, 0.75, 0.625, 0.75, 0.625, 1.0, 0.375, 1.0, 0.125, 0.5, 0.375, 0.5, 0.375, 0.75, 0.125, 0.75, 0.625, 0.5, 0.875, 0.5, 0.875, 0.75, 0.625, 0.75, 0.375, 0.0, 0.625, 0.0, 0.625, 0.25, 0.375, 0.25, 0.375, 0.25, 0.625, 0.25, 0.625, 0.5, 0.375, 0.5, 0.375, 0.5, 0.625, 0.5, 0.625, 0.75, 0.375, 0.75, 0.375, 0.75, 0.625, 0.75, 0.625, 1.0, 0.375, 1.0, 0.125, 0.5, 0.375, 0.5, 0.375, 0.75, 0.125, 0.75, 0.625, 0.5, 0.875, 0.5, 0.875, 0.75, 0.625, 0.75, 0.375, 0.0, 0.625, 0.0, 0.625, 0.25, 0.375, 0.25, 0.375, 0.25, 0.625, 0.25, 0.625, 0.5, 0.375, 0.5, 0.375, 0.5, 0.625, 0.5, 0.625, 0.75, 0.375, 0.75, 0.375, 0.75, 0.625, 0.75, 0.625, 1.0, 0.375, 1.0, 0.125, 0.5, 0.375, 0.5, 0.375, 0.75, 0.125, 0.75, 0.625, 0.5, 0.875, 0.5, 0.875, 0.75, 0.625, 0.75, 0.375, 0.0, 0.625, 0.0, 0.625, 0.25, 0.375, 0.25, 0.375, 0.25, 0.625, 0.25, 0.625, 0.5, 0.375, 0.5, 0.375, 0.5, 0.625, 0.5, 0.625, 0.75, 0.375, 0.75, 0.375, 0.75, 0.625, 0.75, 0.625, 1.0, 0.375, 1.0, 0.125, 0.5, 0.375, 0.5, 0.375, 0.75, 0.125, 0.75, 0.625, 0.5, 0.875, 0.5, 0.875, 0.75, 0.625, 0.75, 0.375, 0.0, 0.625, 0.0, 0.625, 0.25, 0.375, 0.25, 0.375, 0.25, 0.625, 0.25, 0.625, 0.5, 0.375, 0.5, 0.375, 0.5, 0.625, 0.5, 0.625, 0.75, 0.375, 0.75, 0.375, 0.75, 0.625, 0.75, 0.625, 1.0, 0.375, 1.0, 0.125, 0.5, 0.375, 0.5, 0.375, 0.75, 0.125, 0.75, 0.625, 0.5, 0.875, 0.5, 0.875, 0.75, 0.625, 0.75, 0.375, 0.0, 0.625, 0.0, 0.625, 0.25, 0.375, 0.25, 0.375, 0.25, 0.625, 0.25, 0.625, 0.5, 0.375, 0.5, 0.375, 0.5, 0.625, 0.5, 0.625, 0.75, 0.375, 0.75, 0.375, 0.75, 0.625, 0.75, 0.625, 1.0, 0.375, 1.0, 0.125, 0.5, 0.375, 0.5, 0.375, 0.75, 0.125, 0.75, 0.625, 0.5, 0.875, 0.5, 0.875, 0.75, 0.625, 0.75, 0.375, 0.0, 0.625, 0.0, 0.625, 0.25, 0.375, 0.25, 0.375, 0.25, 0.625, 0.25, 0.625, 0.5, 0.375, 0.5, 0.375, 0.5, 0.625, 0.5, 0.625, 0.75, 0.375, 0.75, 0.375, 0.75, 0.625, 0.75, 0.625, 1.0, 0.375, 1.0, 0.125, 0.5, 0.375, 0.5, 0.375, 0.75, 0.125, 0.75, 0.625, 0.5, 0.875, 0.5, 0.875, 0.75, 0.625, 0.75, 0.375, 0.0, 0.625, 0.0, 0.625, 0.25, 0.375, 0.25, 0.375, 0.25, 0.625, 0.25, 0.625, 0.5, 0.375, 0.5, 0.375, 0.5, 0.625, 0.5, 0.625, 0.75, 0.375, 0.75, 0.375, 0.75, 0.625, 0.75, 0.625, 1.0, 0.375, 1.0, 0.125, 0.5, 0.375, 0.5, 0.375, 0.75, 0.125, 0.75, 0.625, 0.5, 0.875, 0.5, 0.875, 0.75, 0.625, 0.75])
me_cube_039.materials.append(mat_material_039)
me_cube_039.materials.append(mat_material)
me_cube_039.materials.append(mat_material_002)
me_cube_039.materials.append(mat_material_003)
me_cube_039.materials.append(mat_material_006)
me_cube_039.materials.append(mat_material_005)
me_cube_039.materials.append(mat_material_004)
me_cube_039.materials.append(mat_material_009)
me_cube_039.materials.append(mat_material_008)
me_cube_039.materials.append(mat_material_007)
me_cube_039.materials.append(mat_material_012)
me_cube_039.materials.append(mat_material_011)
me_cube_039.materials.append(mat_material_010)
me_cube_039.materials.append(mat_material_015)
me_cube_039.materials.append(mat_material_014)
me_cube_039.materials.append(mat_material_013)
me_cube_039.materials.append(mat_material_018)
me_cube_039.materials.append(mat_material_017)
me_cube_039.materials.append(mat_material_016)
me_cube_039.materials.append(mat_material_021)
me_cube_039.materials.append(mat_material_020)
me_cube_039.materials.append(mat_material_019)
me_cube_039.materials.append(mat_material_024)
me_cube_039.materials.append(mat_material_023)
me_cube_039.materials.append(mat_material_022)
me_cube_039.materials.append(mat_material_027)
me_cube_039.materials.append(mat_material_026)
me_cube_039.materials.append(mat_material_025)
me_cube_039.materials.append(mat_material_030)
me_cube_039.materials.append(mat_material_029)
me_cube_039.materials.append(mat_material_028)
me_cube_039.materials.append(mat_material_033)
me_cube_039.materials.append(mat_material_032)
me_cube_039.materials.append(mat_material_031)
me_cube_039.materials.append(mat_material_036)
me_cube_039.materials.append(mat_material_035)
me_cube_039.materials.append(mat_material_034)
me_cube_039.materials.append(mat_material_038)
me_cube_039.materials.append(mat_material_037)
me_cube_039.use_remesh_preserve_volume = False
me_cube_039.use_remesh_preserve_attributes = False
me_cube_039.use_mirror_vertex_groups = False
me_cube_039.update()

# ---- objects
ob_mainbox = bpy.data.objects.new('MAINbOX', me_cube_001)
ob_shelves = bpy.data.objects.new('SHELVES', me_cube_039)

# ---- transforms, parenting, visibility, modifiers, constraints
ob_mainbox.location = (0.0, 4.831, 0.0)
ob_mainbox.scale = (-1.53, -1.838, -4.378)
ob_mainbox.lock_rotations_4d = False
ob_mainbox.empty_display_type = 'ARROWS'
ob_mainbox.lineart.crease_threshold = 0.0
_m = ob_mainbox.modifiers.new('Solidify', 'SOLIDIFY')
_m.thickness = 0.03
_m.nonmanifold_thickness_mode = 'FIXED'
_m.nonmanifold_merge_threshold = 0.0003
ob_shelves.location = (0.0, 6.498, -3.814)
ob_shelves.scale = (-1.413, 0.08261, 0.04506)
ob_shelves.lock_rotations_4d = False
ob_shelves.empty_display_type = 'ARROWS'
ob_shelves.lineart.crease_threshold = 0.0

# ---- collection membership
col_collection.objects.link(ob_mainbox)
col_collection.objects.link(ob_shelves)

# ---- scene / render settings (as saved in the file)
scene.frame_start = 1; scene.frame_end = 250; scene.frame_set(1)
scene.render.engine = 'BLENDER_EEVEE_NEXT'
scene.cycles.use_denoising = False
scene.cycles.samples = 128
scene.cycles.sampling_pattern = 'TABULATED_SOBOL'
scene.cycles.use_adaptive_sampling = False
scene.cycles.use_light_tree = False
scene.view_settings.view_transform = 'Filmic'
bpy.context.view_layer.update()

# ---- added for rendering (the .blend has no active camera and no usable light): camera, sun
cam_auto = bpy.data.cameras.new('AutoCamera')
cam_auto.lens = 50.0
cam_auto.sensor_width = 36.0
cam_auto.clip_end = 1000.0
ob_auto_camera = bpy.data.objects.new('AutoCamera', cam_auto)
scene.collection.objects.link(ob_auto_camera)
ob_auto_camera.location = (9.23142, -6.24651, 7.38513)
ob_auto_camera.rotation_euler = (1.09748, -7.21219e-08, 0.694738)
scene.camera = ob_auto_camera
light_auto_sun = bpy.data.lights.new('AutoSun', 'SUN')
light_auto_sun.energy = 3.0
light_auto_sun.angle = 0.0523599
ob_auto_sun = bpy.data.objects.new('AutoSun', light_auto_sun)
scene.collection.objects.link(ob_auto_sun)
ob_auto_sun.rotation_euler = (0.872665, 0.174533, 0.523599)
bpy.context.view_layer.update()
